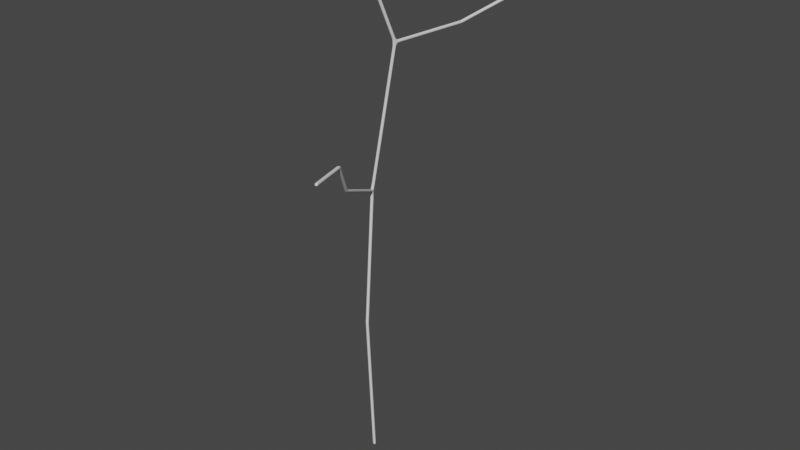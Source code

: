 # Source: oak.blend  (saved by Blender 2.80.75; exported with 4.5.12 LTS)
import bpy
from mathutils import Matrix  # noqa: F401  (used for matrix-valued properties, if any)

bpy.ops.wm.read_factory_settings(use_empty=True)
scene = bpy.context.scene
scene.name = 'Scene'

# ---- collections
col_collection = bpy.data.collections.new('Collection'); scene.collection.children.link(col_collection)

# ---- world
world_world = bpy.data.worlds.new('World'); scene.world = world_world
world_world.use_nodes = True; world_world.node_tree.nodes.clear()
_N = world_world.node_tree.nodes; _L = world_world.node_tree.links
n0 = _N.new('ShaderNodeOutputWorld'); n0.name = 'World Output'; n0.location = (300, 300)
n1 = _N.new('ShaderNodeBackground'); n1.name = 'Background'; n1.location = (10, 300)
n1.inputs[0].default_value = (0.05088, 0.05088, 0.05088, 1.0)
_L.new(n1.outputs[0], n0.inputs[0])
n0.is_active_output = True
world_world.color = (0.05088, 0.05088, 0.05088)
world_world.use_sun_shadow = False
world_world.sun_shadow_jitter_overblur = 0.0

# ---- meshes
me_plane = bpy.data.meshes.new('Plane')
me_plane.from_pydata([(0.0, 0.0, 0.0), (-0.09617, -1.241, 24.74), (1.591, -2.663, 83.06), (-0.9217, 1.281, 46.63), (13.14, -25.08, 61.25), (6.568, -12.54, 53.89), (10.05, -17.58, 60.16), (2.01, 3.218, 70.1), (5.834, 31.07, 73.21), (2.673, 17.76, 69.77)], [(0, 1), (7, 2), (1, 3), (6, 4), (3, 5), (5, 6), (3, 7), (9, 8), (7, 9)], [])
_uv = me_plane.uv_layers.new(name='UVMap')
_uv.uv.foreach_set('vector', [])
me_plane.use_remesh_preserve_volume = False
me_plane.use_remesh_preserve_attributes = False
me_plane.use_mirror_vertex_groups = False
me_plane.update()

# ---- objects
ob_plane = bpy.data.objects.new('Plane', me_plane)

# ---- transforms, parenting, visibility, modifiers, constraints
ob_plane.location = (0.0, 0.0, 0.0)
ob_plane.lineart.crease_threshold = 0.0
_m = ob_plane.modifiers.new('Skin', 'SKIN')
_m = ob_plane.modifiers.new('Subdivision', 'SUBSURF')
_m.uv_smooth = 'PRESERVE_CORNERS'
_m.show_only_control_edges = False

# ---- collection membership
col_collection.objects.link(ob_plane)

# ---- scene / render settings (as saved in the file)
scene.frame_start = 1; scene.frame_end = 250; scene.frame_set(1)
scene.render.engine = 'BLENDER_EEVEE_NEXT'
scene.cycles.use_denoising = False
scene.cycles.samples = 128
scene.cycles.sampling_pattern = 'TABULATED_SOBOL'
scene.cycles.use_adaptive_sampling = False
scene.cycles.use_light_tree = False
scene.view_settings.view_transform = 'Filmic'
bpy.context.view_layer.update()

# ---- added for rendering (the .blend has no active camera and no usable light): camera, sun
cam_auto = bpy.data.cameras.new('AutoCamera')
cam_auto.lens = 50.0
cam_auto.sensor_width = 36.0
cam_auto.clip_end = 1691.6
ob_auto_camera = bpy.data.objects.new('AutoCamera', cam_auto)
scene.collection.objects.link(ob_auto_camera)
ob_auto_camera.location = (99.6108, -112.79, 118.651)
ob_auto_camera.rotation_euler = (1.09748, -7.21219e-08, 0.694738)
scene.camera = ob_auto_camera
light_auto_sun = bpy.data.lights.new('AutoSun', 'SUN')
light_auto_sun.energy = 3.0
light_auto_sun.angle = 0.0523599
ob_auto_sun = bpy.data.objects.new('AutoSun', light_auto_sun)
scene.collection.objects.link(ob_auto_sun)
ob_auto_sun.rotation_euler = (0.872665, 0.174533, 0.523599)
bpy.context.view_layer.update()
